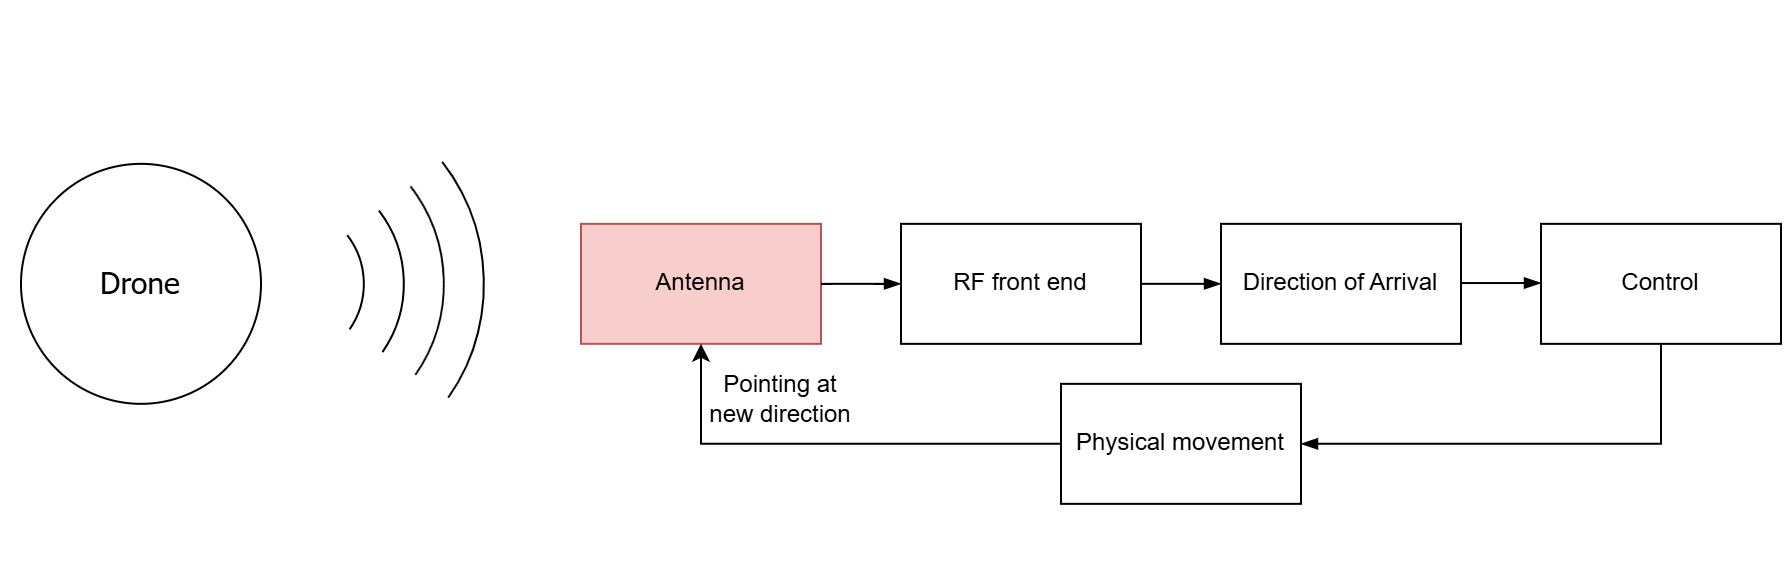

The diagram above was exported from draw.io. Its source (the exported page's mxGraphModel, read from the mxfile embedded in the PNG):
<mxGraphModel dx="1489" dy="894" grid="1" gridSize="10" guides="1" tooltips="1" connect="1" arrows="1" fold="1" page="1" pageScale="1" pageWidth="827" pageHeight="1169" math="0" shadow="0">
  <root>
    <mxCell id="0" />
    <mxCell id="1" parent="0" />
    <mxCell id="2" value="" style="group" vertex="1" connectable="0" parent="1">
      <mxGeometry x="190" y="320" width="282.842712474619" height="282.842712474619" as="geometry" />
    </mxCell>
    <mxCell id="3" value="" style="verticalLabelPosition=bottom;verticalAlign=top;html=1;shape=mxgraph.basic.arc;startAngle=0.02057475591248675;endAngle=0.22137542647564992;rotation=45;" vertex="1" parent="2">
      <mxGeometry x="101.42135623730951" y="101.42135623730951" width="80" height="80" as="geometry" />
    </mxCell>
    <mxCell id="4" value="" style="verticalLabelPosition=bottom;verticalAlign=top;html=1;shape=mxgraph.basic.arc;startAngle=0.02057475591248675;endAngle=0.22137542647564992;rotation=45;" vertex="1" parent="2">
      <mxGeometry x="81.42135623730951" y="81.42135623730951" width="120" height="120" as="geometry" />
    </mxCell>
    <mxCell id="5" value="" style="verticalLabelPosition=bottom;verticalAlign=top;html=1;shape=mxgraph.basic.arc;startAngle=0.02057475591248675;endAngle=0.22137542647564992;rotation=45;" vertex="1" parent="2">
      <mxGeometry x="61.42135623730951" y="61.42135623730951" width="160" height="160" as="geometry" />
    </mxCell>
    <mxCell id="6" value="" style="verticalLabelPosition=bottom;verticalAlign=top;html=1;shape=mxgraph.basic.arc;startAngle=0.02057475591248675;endAngle=0.22137542647564992;rotation=45;" vertex="1" parent="2">
      <mxGeometry x="41.42135623730951" y="41.42135623730951" width="200" height="200" as="geometry" />
    </mxCell>
    <mxCell id="7" value="&lt;font face=&quot;Tahoma&quot; style=&quot;font-size: 15px;&quot;&gt;Drone&lt;/font&gt;" style="ellipse;whiteSpace=wrap;html=1;aspect=fixed;" vertex="1" parent="2">
      <mxGeometry x="10.001356237309523" y="81.4213562373095" width="120" height="120" as="geometry" />
    </mxCell>
    <mxCell id="8" value="Antenna" style="rounded=0;whiteSpace=wrap;html=1;fillColor=#f8cecc;strokeColor=#b85450;" vertex="1" parent="1">
      <mxGeometry x="480.00135623730955" y="431.4213562373095" width="120" height="60" as="geometry" />
    </mxCell>
    <mxCell id="9" value="RF front end" style="rounded=0;whiteSpace=wrap;html=1;" vertex="1" parent="1">
      <mxGeometry x="640.0013562373097" y="431.4213562373095" width="120" height="60" as="geometry" />
    </mxCell>
    <mxCell id="10" value="" style="endArrow=blockThin;html=1;rounded=0;exitX=1;exitY=0.5;exitDx=0;exitDy=0;entryX=0;entryY=0.5;entryDx=0;entryDy=0;endFill=1;" edge="1" source="8" target="9" parent="1">
      <mxGeometry width="50" height="50" relative="1" as="geometry">
        <mxPoint x="640.0013562373097" y="561.4213562373095" as="sourcePoint" />
        <mxPoint x="690.0013562373097" y="511.4213562373095" as="targetPoint" />
        <Array as="points">
          <mxPoint x="620.0013562373097" y="461.4213562373095" />
        </Array>
      </mxGeometry>
    </mxCell>
    <mxCell id="11" value="Direction of Arrival" style="rounded=0;whiteSpace=wrap;html=1;" vertex="1" parent="1">
      <mxGeometry x="800.0013562373097" y="431.4213562373095" width="120" height="60" as="geometry" />
    </mxCell>
    <mxCell id="12" value="" style="endArrow=blockThin;html=1;rounded=0;exitX=1;exitY=0.5;exitDx=0;exitDy=0;entryX=0;entryY=0.5;entryDx=0;entryDy=0;endFill=1;" edge="1" source="9" target="11" parent="1">
      <mxGeometry width="50" height="50" relative="1" as="geometry">
        <mxPoint x="810.0013562373097" y="401.4213562373095" as="sourcePoint" />
        <mxPoint x="860.0013562373097" y="351.4213562373095" as="targetPoint" />
      </mxGeometry>
    </mxCell>
    <mxCell id="13" value="Control" style="rounded=0;whiteSpace=wrap;html=1;" vertex="1" parent="1">
      <mxGeometry x="960.0013562373097" y="431.4213562373095" width="120" height="60" as="geometry" />
    </mxCell>
    <mxCell id="14" value="" style="endArrow=blockThin;html=1;rounded=0;exitX=1;exitY=0.5;exitDx=0;exitDy=0;entryX=0;entryY=0.5;entryDx=0;entryDy=0;endFill=1;" edge="1" parent="1">
      <mxGeometry width="50" height="50" relative="1" as="geometry">
        <mxPoint x="920.0013562373097" y="461.02135623730953" as="sourcePoint" />
        <mxPoint x="960.0013562373097" y="461.02135623730953" as="targetPoint" />
      </mxGeometry>
    </mxCell>
    <mxCell id="15" value="" style="endArrow=none;html=1;rounded=0;entryX=0.5;entryY=1;entryDx=0;entryDy=0;exitX=1;exitY=0.5;exitDx=0;exitDy=0;endFill=0;startArrow=blockThin;startFill=1;" edge="1" source="17" target="13" parent="1">
      <mxGeometry width="50" height="50" relative="1" as="geometry">
        <mxPoint x="970.0013562373097" y="591.4213562373095" as="sourcePoint" />
        <mxPoint x="1020.0013562373097" y="541.4213562373095" as="targetPoint" />
        <Array as="points">
          <mxPoint x="1020.0013562373097" y="541.4213562373095" />
        </Array>
      </mxGeometry>
    </mxCell>
    <mxCell id="16" value="&lt;span class=&quot;html-span xdj266r x14z9mp xat24cr x1lziwak xexx8yu xyri2b x18d9i69 x1c1uobl x1hl2dhg x16tdsg8 x1vvkbs x4k7w5x x1h91t0o x1h9r5lt x1jfb8zj xv2umb2 x1beo9mf xaigb6o x12ejxvf x3igimt xarpa2k xedcshv x1lytzrv x1t2pt76 x7ja8zs x1qrby5j&quot;&gt;&lt;span class=&quot;x1lliihq x1plvlek xryxfnj x1n2onr6 xyejjpt x15dsfln x193iq5w xeuugli x13faqbe x1vvkbs x1s928wv xhkezso x1gmr53x x1cpjm7i x1fgarty x1943h6x x1xmvt09 x6prxxf x1fcty0u xw2npq5 xudqn12 x3x7a5m xq9mrsl&quot; style=&quot;--x---base-line-clamp-line-height: 19.9995px; --x-lineHeight: 19.9995px;&quot; dir=&quot;auto&quot;&gt;Pointing at new direction&lt;/span&gt;&lt;/span&gt;" style="text;html=1;whiteSpace=wrap;strokeColor=none;fillColor=none;align=center;verticalAlign=middle;rounded=0;" vertex="1" parent="1">
      <mxGeometry x="540.0013562373097" y="504.2613562373094" width="80" height="30" as="geometry" />
    </mxCell>
    <mxCell id="17" value="Physical movement" style="rounded=0;whiteSpace=wrap;html=1;" vertex="1" parent="1">
      <mxGeometry x="720.0013562373097" y="511.4213562373095" width="120" height="60" as="geometry" />
    </mxCell>
    <mxCell id="18" value="" style="endArrow=classic;html=1;rounded=0;entryX=0.5;entryY=1;entryDx=0;entryDy=0;exitX=0;exitY=0.5;exitDx=0;exitDy=0;" edge="1" source="17" target="8" parent="1">
      <mxGeometry width="50" height="50" relative="1" as="geometry">
        <mxPoint x="610.0013562373097" y="571.4213562373095" as="sourcePoint" />
        <mxPoint x="660.0013562373097" y="521.4213562373095" as="targetPoint" />
        <Array as="points">
          <mxPoint x="540.0013562373097" y="541.4213562373095" />
        </Array>
      </mxGeometry>
    </mxCell>
  </root>
</mxGraphModel>